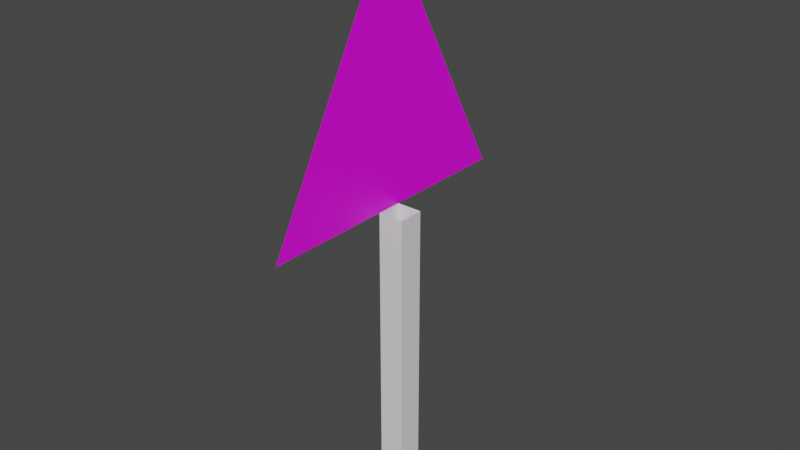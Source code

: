 # Source: Stick.blend  (saved by Blender 2.82.7; exported with 4.5.12 LTS)
import bpy
from mathutils import Matrix  # noqa: F401  (used for matrix-valued properties, if any)

bpy.ops.wm.read_factory_settings(use_empty=True)
scene = bpy.context.scene
scene.name = 'Scene'

# ---- collections
col_collection_2_001 = bpy.data.collections.new('Collection 2.001'); scene.collection.children.link(col_collection_2_001)

# ---- images (referenced by path relative to the original .blend; pixels are not part of the script)
import os
ASSET_DIR = os.environ.get("B2B_ASSET_DIR", "")  # directory of the original .blend (textures are referenced by path, not embedded)
HERE = os.path.dirname(os.path.abspath(__file__))  # packed textures are extracted next to this script under _unpacked/

def load_image(name, relpath, width, height, colorspace="sRGB"):
    """Load a texture the original file referenced (path relative to the .blend, or extracted next to this script)."""
    p = next((c for c in (os.path.join(HERE, relpath), os.path.join(ASSET_DIR, relpath)) if relpath and os.path.exists(c)), "")
    if p:
        img = bpy.data.images.load(p, check_existing=True)
        img.name = name
    else:  # same state as the original file: an image datablock whose file is absent (Cycles renders it pink)
        img = bpy.data.images.new(name, width, height)
        img.source = "FILE"
        img.filepath = "//" + (relpath or name)
    img.colorspace_settings.name = colorspace
    return img
img_1_png = load_image('Без имени-1.png', 'Без имени-1.png', 1024, 1024, 'sRGB')

# ---- materials (node trees are filled in below, after node groups)
mat_material_009 = bpy.data.materials.new('Material.009')
mat_material_009.use_transparent_shadow = False
mat_material_004 = bpy.data.materials.new('Material.004')
mat_material_004.use_transparent_shadow = False

# ---- material node trees
mat_material_004.use_nodes = True; mat_material_004.node_tree.nodes.clear()
_N = mat_material_004.node_tree.nodes; _L = mat_material_004.node_tree.links
n0 = _N.new('ShaderNodeOutputMaterial'); n0.name = 'Material Output'; n0.location = (300, 300)
n1 = _N.new('ShaderNodeTexImage'); n1.name = 'Image Texture'; n1.location = (-263, 285)
n1.image = img_1_png
n2 = _N.new('ShaderNodeBsdfPrincipled'); n2.name = 'Principled BSDF'; n2.location = (10, 300)
n2.distribution = 'GGX'
n2.subsurface_method = 'BURLEY'
n2.inputs[3].default_value = 1.45
n2.inputs[27].default_value = (0.0, 0.0, 0.0, 1.0)
n2.inputs[28].default_value = 1.0
_L.new(n2.outputs[0], n0.inputs[0])
_L.new(n1.outputs[0], n2.inputs[0])
n0.is_active_output = True

# ---- world
world_world = bpy.data.worlds.new('World'); scene.world = world_world
world_world.use_nodes = True; world_world.node_tree.nodes.clear()
_N = world_world.node_tree.nodes; _L = world_world.node_tree.links
n0 = _N.new('ShaderNodeOutputWorld'); n0.name = 'World Output'; n0.location = (300, 300)
n1 = _N.new('ShaderNodeBackground'); n1.name = 'Background'; n1.location = (10, 300)
n1.inputs[0].default_value = (0.05088, 0.05088, 0.05088, 1.0)
_L.new(n1.outputs[0], n0.inputs[0])
n0.is_active_output = True
world_world.color = (0.05088, 0.05088, 0.05088)
world_world.use_sun_shadow = False
world_world.sun_shadow_jitter_overblur = 0.0

# ---- meshes
me_cube_001 = bpy.data.meshes.new('Cube.001')
me_cube_001.from_pydata([(-1.0, -1.0, -1.0), (-1.0, -1.0, 1.202), (-1.0, 1.0, -1.0), (-1.0, 1.0, 1.202), (1.0, -1.0, -1.0), (1.0, -1.0, 1.202), (1.0, 1.0, -1.0), (1.0, 1.0, 1.202), (-1.0, -1.0, 1.202), (-1.0, 1.0, 1.202), (1.0, -1.0, 1.202), (1.0, 1.0, 1.202)], [], [(0, 1, 3, 2), (2, 3, 7, 6), (6, 7, 5, 4), (4, 5, 1, 0), (2, 6, 4, 0), (5, 7, 11, 10), (3, 1, 8, 9), (1, 5, 10, 8), (7, 3, 9, 11)])
_uv = me_cube_001.uv_layers.new(name='UVMap')
_uv.uv.foreach_set('vector', [0.375, 0.0, 0.625, 0.0, 0.625, 0.25, 0.375, 0.25, 0.375, 0.25, 0.625, 0.25, 0.625, 0.5, 0.375, 0.5, 0.375, 0.5, 0.625, 0.5, 0.625, 0.75, 0.375, 0.75, 0.375, 0.75, 0.625, 0.75, 0.625, 1.0, 0.375, 1.0, 0.5494, 0.4701, 0.6318, 0.4701, 0.6318, 0.5525, 0.5494, 0.5525, 0.625, 0.75, 0.625, 0.5, 0.625, 0.5, 0.625, 0.75, 0.625, 0.25, 0.625, 0.0, 0.625, 0.0, 0.625, 0.25, 0.625, 1.0, 0.625, 0.75, 0.625, 0.75, 0.625, 1.0, 0.625, 0.5, 0.625, 0.25, 0.625, 0.25, 0.625, 0.5])
me_cube_001.materials.append(mat_material_009)
me_cube_001.use_remesh_fix_poles = True
me_cube_001.use_remesh_preserve_attributes = False
me_cube_001.use_mirror_vertex_groups = False
me_cube_001.update()
me_cube_002 = bpy.data.meshes.new('Cube.002')
me_cube_002.from_pydata([(1.0, -11.0, 1.202), (1.0, 11.0, 1.202), (1.0, 0.0, 3.202)], [], [(0, 2, 1)])
_uv = me_cube_002.uv_layers.new(name='UVMap')
_uv.uv.foreach_set('vector', [0.01952, 0.9615, 0.4995, 0.04605, 0.9848, 0.967])
me_cube_002.materials.append(mat_material_004)
me_cube_002.use_remesh_fix_poles = True
me_cube_002.use_remesh_preserve_attributes = False
me_cube_002.use_mirror_vertex_groups = False
me_cube_002.update()

# ---- objects
ob_cube = bpy.data.objects.new('Cube', me_cube_001)
ob_cube_001 = bpy.data.objects.new('Cube.001', me_cube_002)

# ---- transforms, parenting, visibility, modifiers, constraints
ob_cube.location = (1.006, -2.553, -0.6725)
ob_cube.scale = (0.1, 0.1, 1.0)
ob_cube.lineart.crease_threshold = 0.0
ob_cube_001.location = (0.8081, -2.553, -0.6725)
ob_cube_001.scale = (0.1, 0.1, 1.0)
ob_cube_001.lineart.crease_threshold = 0.0

# ---- collection membership
col_collection_2_001.objects.link(ob_cube)
col_collection_2_001.objects.link(ob_cube_001)

# ---- scene / render settings (as saved in the file)
scene.frame_start = 1; scene.frame_end = 40; scene.frame_set(0)
scene.render.engine = 'BLENDER_EEVEE_NEXT'
scene.cycles.use_denoising = False
scene.cycles.samples = 128
scene.cycles.sampling_pattern = 'TABULATED_SOBOL'
scene.cycles.use_adaptive_sampling = False
scene.cycles.use_light_tree = False
scene.eevee.use_raytracing = True
scene.view_settings.view_transform = 'Filmic'
bpy.context.view_layer.update()

# ---- added for rendering (the .blend has no active camera and no usable light): camera, sun
cam_auto = bpy.data.cameras.new('AutoCamera')
cam_auto.lens = 50.0
cam_auto.sensor_width = 36.0
cam_auto.clip_end = 1000.0
ob_auto_camera = bpy.data.objects.new('AutoCamera', cam_auto)
scene.collection.objects.link(ob_auto_camera)
ob_auto_camera.location = (5.39826, -7.82297, 3.94188)
ob_auto_camera.rotation_euler = (1.09748, -7.21219e-08, 0.694738)
scene.camera = ob_auto_camera
light_auto_sun = bpy.data.lights.new('AutoSun', 'SUN')
light_auto_sun.energy = 3.0
light_auto_sun.angle = 0.0523599
ob_auto_sun = bpy.data.objects.new('AutoSun', light_auto_sun)
scene.collection.objects.link(ob_auto_sun)
ob_auto_sun.rotation_euler = (0.872665, 0.174533, 0.523599)
bpy.context.view_layer.update()
